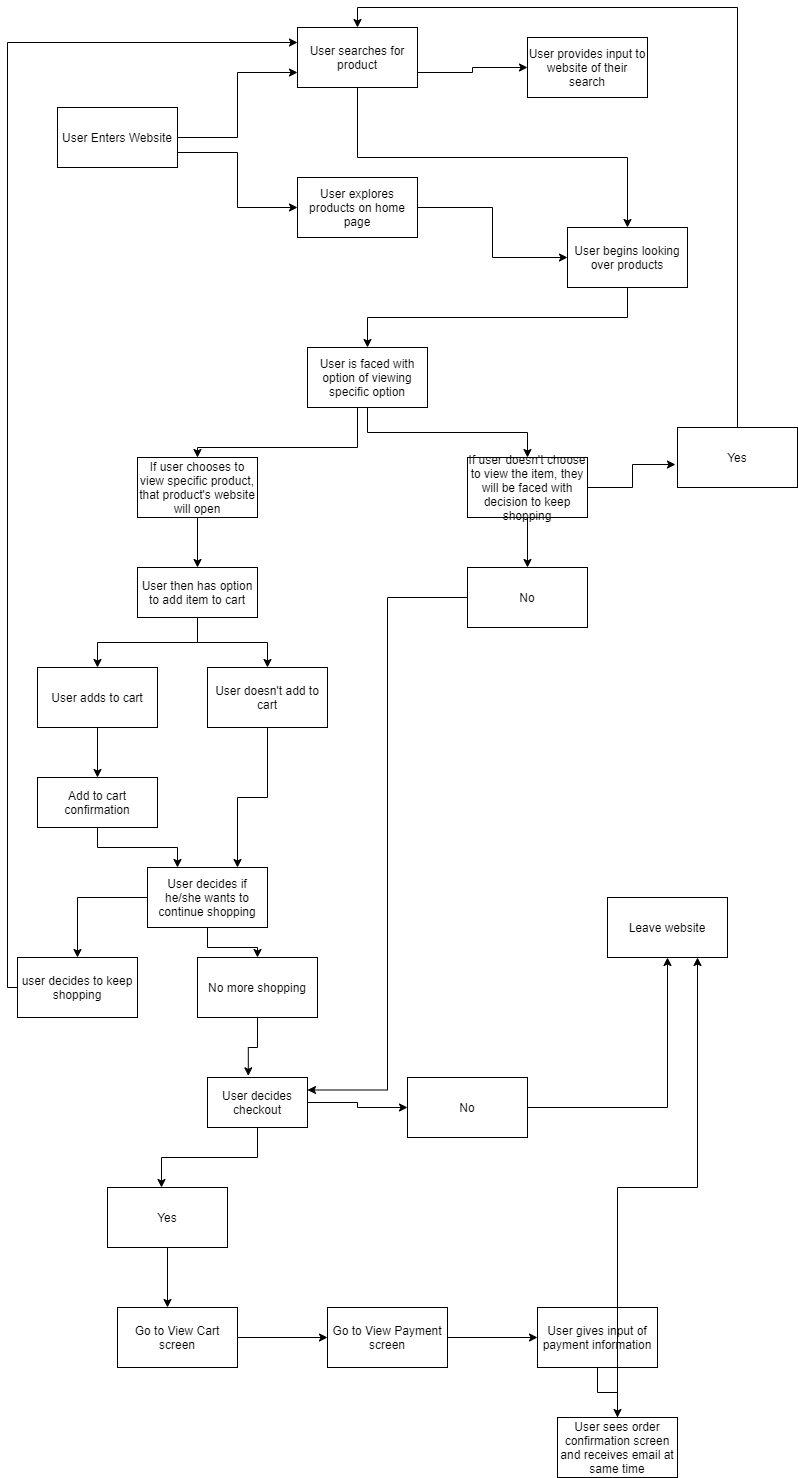

The diagram above was exported from draw.io. Its source (the exported page's mxGraphModel, read from the mxfile embedded in the PNG):
<mxGraphModel dx="987" dy="493" grid="1" gridSize="10" guides="1" tooltips="1" connect="1" arrows="1" fold="1" page="1" pageScale="1" pageWidth="850" pageHeight="1100" math="0" shadow="0">
  <root>
    <mxCell id="0" />
    <mxCell id="1" parent="0" />
    <mxCell id="4" style="edgeStyle=orthogonalEdgeStyle;rounded=0;orthogonalLoop=1;jettySize=auto;html=1;exitX=1;exitY=0.5;exitDx=0;exitDy=0;entryX=0;entryY=0.75;entryDx=0;entryDy=0;" edge="1" parent="1" source="2" target="3">
      <mxGeometry relative="1" as="geometry" />
    </mxCell>
    <mxCell id="6" style="edgeStyle=orthogonalEdgeStyle;rounded=0;orthogonalLoop=1;jettySize=auto;html=1;exitX=1;exitY=0.75;exitDx=0;exitDy=0;entryX=0;entryY=0.5;entryDx=0;entryDy=0;" edge="1" parent="1" source="2" target="5">
      <mxGeometry relative="1" as="geometry" />
    </mxCell>
    <mxCell id="2" value="User Enters Website" style="rounded=0;whiteSpace=wrap;html=1;" vertex="1" parent="1">
      <mxGeometry x="80" y="220" width="120" height="60" as="geometry" />
    </mxCell>
    <mxCell id="8" style="edgeStyle=orthogonalEdgeStyle;rounded=0;orthogonalLoop=1;jettySize=auto;html=1;exitX=1;exitY=0.75;exitDx=0;exitDy=0;" edge="1" parent="1" source="3" target="7">
      <mxGeometry relative="1" as="geometry" />
    </mxCell>
    <mxCell id="11" style="edgeStyle=orthogonalEdgeStyle;rounded=0;orthogonalLoop=1;jettySize=auto;html=1;exitX=0.5;exitY=1;exitDx=0;exitDy=0;entryX=0.5;entryY=0;entryDx=0;entryDy=0;" edge="1" parent="1" source="3" target="9">
      <mxGeometry relative="1" as="geometry" />
    </mxCell>
    <mxCell id="3" value="User searches for product" style="rounded=0;whiteSpace=wrap;html=1;" vertex="1" parent="1">
      <mxGeometry x="320" y="140" width="120" height="60" as="geometry" />
    </mxCell>
    <mxCell id="10" style="edgeStyle=orthogonalEdgeStyle;rounded=0;orthogonalLoop=1;jettySize=auto;html=1;exitX=1;exitY=0.5;exitDx=0;exitDy=0;entryX=0;entryY=0.5;entryDx=0;entryDy=0;" edge="1" parent="1" source="5" target="9">
      <mxGeometry relative="1" as="geometry" />
    </mxCell>
    <mxCell id="5" value="User explores products on home page" style="rounded=0;whiteSpace=wrap;html=1;" vertex="1" parent="1">
      <mxGeometry x="320" y="290" width="120" height="60" as="geometry" />
    </mxCell>
    <mxCell id="7" value="User provides input to website of their search" style="rounded=0;whiteSpace=wrap;html=1;" vertex="1" parent="1">
      <mxGeometry x="550" y="150" width="120" height="60" as="geometry" />
    </mxCell>
    <mxCell id="13" style="edgeStyle=orthogonalEdgeStyle;rounded=0;orthogonalLoop=1;jettySize=auto;html=1;exitX=0.5;exitY=1;exitDx=0;exitDy=0;entryX=0.5;entryY=0;entryDx=0;entryDy=0;" edge="1" parent="1" source="9" target="12">
      <mxGeometry relative="1" as="geometry" />
    </mxCell>
    <mxCell id="9" value="User begins looking over products" style="rounded=0;whiteSpace=wrap;html=1;" vertex="1" parent="1">
      <mxGeometry x="590" y="340" width="120" height="60" as="geometry" />
    </mxCell>
    <mxCell id="16" style="edgeStyle=orthogonalEdgeStyle;rounded=0;orthogonalLoop=1;jettySize=auto;html=1;entryX=0.5;entryY=0;entryDx=0;entryDy=0;" edge="1" parent="1" target="14">
      <mxGeometry relative="1" as="geometry">
        <mxPoint x="390" y="530" as="sourcePoint" />
        <Array as="points">
          <mxPoint x="390" y="520" />
          <mxPoint x="380" y="520" />
          <mxPoint x="380" y="560" />
          <mxPoint x="220" y="560" />
        </Array>
      </mxGeometry>
    </mxCell>
    <mxCell id="18" style="edgeStyle=orthogonalEdgeStyle;rounded=0;orthogonalLoop=1;jettySize=auto;html=1;exitX=0.5;exitY=1;exitDx=0;exitDy=0;entryX=0.5;entryY=0;entryDx=0;entryDy=0;" edge="1" parent="1" source="12" target="15">
      <mxGeometry relative="1" as="geometry" />
    </mxCell>
    <mxCell id="12" value="User is faced with option of viewing specific option&lt;br&gt;" style="rounded=0;whiteSpace=wrap;html=1;" vertex="1" parent="1">
      <mxGeometry x="330" y="460" width="120" height="60" as="geometry" />
    </mxCell>
    <mxCell id="20" style="edgeStyle=orthogonalEdgeStyle;rounded=0;orthogonalLoop=1;jettySize=auto;html=1;exitX=0.5;exitY=1;exitDx=0;exitDy=0;entryX=0.5;entryY=0;entryDx=0;entryDy=0;" edge="1" parent="1" source="14" target="19">
      <mxGeometry relative="1" as="geometry" />
    </mxCell>
    <mxCell id="14" value="If user chooses to view specific product, that product's website will open" style="rounded=0;whiteSpace=wrap;html=1;" vertex="1" parent="1">
      <mxGeometry x="160" y="570" width="120" height="60" as="geometry" />
    </mxCell>
    <mxCell id="36" style="edgeStyle=orthogonalEdgeStyle;rounded=0;orthogonalLoop=1;jettySize=auto;html=1;exitX=1;exitY=0.5;exitDx=0;exitDy=0;entryX=-0.017;entryY=0.617;entryDx=0;entryDy=0;entryPerimeter=0;" edge="1" parent="1" source="15" target="35">
      <mxGeometry relative="1" as="geometry" />
    </mxCell>
    <mxCell id="49" style="edgeStyle=orthogonalEdgeStyle;rounded=0;orthogonalLoop=1;jettySize=auto;html=1;exitX=0.5;exitY=1;exitDx=0;exitDy=0;" edge="1" parent="1" source="15" target="48">
      <mxGeometry relative="1" as="geometry" />
    </mxCell>
    <mxCell id="15" value="If user doesn't choose to view the item, they will be faced with decision to keep shopping" style="rounded=0;whiteSpace=wrap;html=1;" vertex="1" parent="1">
      <mxGeometry x="490" y="570" width="120" height="60" as="geometry" />
    </mxCell>
    <mxCell id="23" style="edgeStyle=orthogonalEdgeStyle;rounded=0;orthogonalLoop=1;jettySize=auto;html=1;entryX=0.5;entryY=0;entryDx=0;entryDy=0;" edge="1" parent="1" source="19" target="21">
      <mxGeometry relative="1" as="geometry" />
    </mxCell>
    <mxCell id="24" style="edgeStyle=orthogonalEdgeStyle;rounded=0;orthogonalLoop=1;jettySize=auto;html=1;exitX=0.5;exitY=1;exitDx=0;exitDy=0;" edge="1" parent="1" source="19" target="22">
      <mxGeometry relative="1" as="geometry" />
    </mxCell>
    <mxCell id="19" value="User then has option to add item to cart" style="rounded=0;whiteSpace=wrap;html=1;" vertex="1" parent="1">
      <mxGeometry x="160" y="680" width="120" height="50" as="geometry" />
    </mxCell>
    <mxCell id="26" style="edgeStyle=orthogonalEdgeStyle;rounded=0;orthogonalLoop=1;jettySize=auto;html=1;entryX=0.5;entryY=0;entryDx=0;entryDy=0;" edge="1" parent="1" source="21" target="25">
      <mxGeometry relative="1" as="geometry" />
    </mxCell>
    <mxCell id="21" value="User adds to cart" style="rounded=0;whiteSpace=wrap;html=1;" vertex="1" parent="1">
      <mxGeometry x="60" y="780" width="120" height="60" as="geometry" />
    </mxCell>
    <mxCell id="29" style="edgeStyle=orthogonalEdgeStyle;rounded=0;orthogonalLoop=1;jettySize=auto;html=1;entryX=0.75;entryY=0;entryDx=0;entryDy=0;" edge="1" parent="1" source="22" target="27">
      <mxGeometry relative="1" as="geometry" />
    </mxCell>
    <mxCell id="22" value="User doesn't add to cart" style="rounded=0;whiteSpace=wrap;html=1;" vertex="1" parent="1">
      <mxGeometry x="230" y="780" width="120" height="60" as="geometry" />
    </mxCell>
    <mxCell id="28" style="edgeStyle=orthogonalEdgeStyle;rounded=0;orthogonalLoop=1;jettySize=auto;html=1;entryX=0.25;entryY=0;entryDx=0;entryDy=0;" edge="1" parent="1" source="25" target="27">
      <mxGeometry relative="1" as="geometry" />
    </mxCell>
    <mxCell id="25" value="Add to cart confirmation" style="rounded=0;whiteSpace=wrap;html=1;" vertex="1" parent="1">
      <mxGeometry x="60" y="890" width="120" height="50" as="geometry" />
    </mxCell>
    <mxCell id="32" style="edgeStyle=orthogonalEdgeStyle;rounded=0;orthogonalLoop=1;jettySize=auto;html=1;exitX=0;exitY=0.5;exitDx=0;exitDy=0;entryX=0;entryY=0.25;entryDx=0;entryDy=0;" edge="1" parent="1" source="33" target="3">
      <mxGeometry relative="1" as="geometry">
        <Array as="points">
          <mxPoint x="30" y="1100" />
          <mxPoint x="30" y="155" />
        </Array>
      </mxGeometry>
    </mxCell>
    <mxCell id="34" style="edgeStyle=orthogonalEdgeStyle;rounded=0;orthogonalLoop=1;jettySize=auto;html=1;" edge="1" parent="1" source="27" target="33">
      <mxGeometry relative="1" as="geometry" />
    </mxCell>
    <mxCell id="39" style="edgeStyle=orthogonalEdgeStyle;rounded=0;orthogonalLoop=1;jettySize=auto;html=1;entryX=0.5;entryY=0;entryDx=0;entryDy=0;" edge="1" parent="1" source="27" target="38">
      <mxGeometry relative="1" as="geometry">
        <mxPoint x="230" y="1060" as="targetPoint" />
      </mxGeometry>
    </mxCell>
    <mxCell id="27" value="User decides if he/she wants to continue shopping" style="rounded=0;whiteSpace=wrap;html=1;" vertex="1" parent="1">
      <mxGeometry x="170" y="980" width="120" height="60" as="geometry" />
    </mxCell>
    <mxCell id="33" value="user decides to keep shopping" style="rounded=0;whiteSpace=wrap;html=1;" vertex="1" parent="1">
      <mxGeometry x="40" y="1070" width="120" height="60" as="geometry" />
    </mxCell>
    <mxCell id="37" style="edgeStyle=orthogonalEdgeStyle;rounded=0;orthogonalLoop=1;jettySize=auto;html=1;entryX=0.5;entryY=0;entryDx=0;entryDy=0;" edge="1" parent="1" source="35" target="3">
      <mxGeometry relative="1" as="geometry">
        <Array as="points">
          <mxPoint x="760" y="120" />
          <mxPoint x="380" y="120" />
        </Array>
      </mxGeometry>
    </mxCell>
    <mxCell id="35" value="Yes&lt;br&gt;" style="rounded=0;whiteSpace=wrap;html=1;" vertex="1" parent="1">
      <mxGeometry x="700" y="540" width="120" height="60" as="geometry" />
    </mxCell>
    <mxCell id="41" style="edgeStyle=orthogonalEdgeStyle;rounded=0;orthogonalLoop=1;jettySize=auto;html=1;entryX=0.408;entryY=-0.033;entryDx=0;entryDy=0;entryPerimeter=0;" edge="1" parent="1" source="38" target="40">
      <mxGeometry relative="1" as="geometry" />
    </mxCell>
    <mxCell id="38" value="No more shopping&lt;br&gt;" style="rounded=0;whiteSpace=wrap;html=1;" vertex="1" parent="1">
      <mxGeometry x="220" y="1070" width="120" height="60" as="geometry" />
    </mxCell>
    <mxCell id="43" style="edgeStyle=orthogonalEdgeStyle;rounded=0;orthogonalLoop=1;jettySize=auto;html=1;entryX=0.45;entryY=0;entryDx=0;entryDy=0;entryPerimeter=0;" edge="1" parent="1" source="40" target="42">
      <mxGeometry relative="1" as="geometry" />
    </mxCell>
    <mxCell id="45" style="edgeStyle=orthogonalEdgeStyle;rounded=0;orthogonalLoop=1;jettySize=auto;html=1;" edge="1" parent="1" source="40" target="44">
      <mxGeometry relative="1" as="geometry" />
    </mxCell>
    <mxCell id="40" value="User decides checkout" style="rounded=0;whiteSpace=wrap;html=1;" vertex="1" parent="1">
      <mxGeometry x="230" y="1190" width="100" height="50" as="geometry" />
    </mxCell>
    <mxCell id="54" value="" style="edgeStyle=orthogonalEdgeStyle;rounded=0;orthogonalLoop=1;jettySize=auto;html=1;" edge="1" parent="1" source="42" target="53">
      <mxGeometry relative="1" as="geometry">
        <Array as="points">
          <mxPoint x="200" y="1420" />
          <mxPoint x="200" y="1420" />
        </Array>
      </mxGeometry>
    </mxCell>
    <mxCell id="42" value="Yes" style="rounded=0;whiteSpace=wrap;html=1;" vertex="1" parent="1">
      <mxGeometry x="130" y="1300" width="120" height="60" as="geometry" />
    </mxCell>
    <mxCell id="47" style="edgeStyle=orthogonalEdgeStyle;rounded=0;orthogonalLoop=1;jettySize=auto;html=1;entryX=0.5;entryY=1;entryDx=0;entryDy=0;" edge="1" parent="1" source="44" target="46">
      <mxGeometry relative="1" as="geometry" />
    </mxCell>
    <mxCell id="44" value="No&lt;br&gt;" style="rounded=0;whiteSpace=wrap;html=1;" vertex="1" parent="1">
      <mxGeometry x="430" y="1190" width="120" height="60" as="geometry" />
    </mxCell>
    <mxCell id="46" value="Leave website" style="rounded=0;whiteSpace=wrap;html=1;" vertex="1" parent="1">
      <mxGeometry x="630" y="1010" width="120" height="60" as="geometry" />
    </mxCell>
    <mxCell id="52" style="edgeStyle=orthogonalEdgeStyle;rounded=0;orthogonalLoop=1;jettySize=auto;html=1;entryX=1;entryY=0.25;entryDx=0;entryDy=0;" edge="1" parent="1" source="48" target="40">
      <mxGeometry relative="1" as="geometry" />
    </mxCell>
    <mxCell id="48" value="No" style="rounded=0;whiteSpace=wrap;html=1;" vertex="1" parent="1">
      <mxGeometry x="490" y="680" width="120" height="60" as="geometry" />
    </mxCell>
    <mxCell id="56" style="edgeStyle=orthogonalEdgeStyle;rounded=0;orthogonalLoop=1;jettySize=auto;html=1;exitX=1;exitY=0.5;exitDx=0;exitDy=0;entryX=0;entryY=0.5;entryDx=0;entryDy=0;" edge="1" parent="1" source="53" target="55">
      <mxGeometry relative="1" as="geometry" />
    </mxCell>
    <mxCell id="53" value="Go to View Cart screen" style="rounded=0;whiteSpace=wrap;html=1;" vertex="1" parent="1">
      <mxGeometry x="140" y="1420" width="120" height="60" as="geometry" />
    </mxCell>
    <mxCell id="58" style="edgeStyle=orthogonalEdgeStyle;rounded=0;orthogonalLoop=1;jettySize=auto;html=1;exitX=1;exitY=0.5;exitDx=0;exitDy=0;entryX=0;entryY=0.5;entryDx=0;entryDy=0;" edge="1" parent="1" source="55" target="57">
      <mxGeometry relative="1" as="geometry" />
    </mxCell>
    <mxCell id="55" value="Go to View Payment screen" style="rounded=0;whiteSpace=wrap;html=1;" vertex="1" parent="1">
      <mxGeometry x="350" y="1420" width="120" height="60" as="geometry" />
    </mxCell>
    <mxCell id="60" style="edgeStyle=orthogonalEdgeStyle;rounded=0;orthogonalLoop=1;jettySize=auto;html=1;exitX=0.5;exitY=1;exitDx=0;exitDy=0;entryX=0.5;entryY=0;entryDx=0;entryDy=0;" edge="1" parent="1" source="57" target="59">
      <mxGeometry relative="1" as="geometry" />
    </mxCell>
    <mxCell id="57" value="User gives input of payment information" style="rounded=0;whiteSpace=wrap;html=1;" vertex="1" parent="1">
      <mxGeometry x="560" y="1420" width="120" height="60" as="geometry" />
    </mxCell>
    <mxCell id="63" style="edgeStyle=orthogonalEdgeStyle;rounded=0;orthogonalLoop=1;jettySize=auto;html=1;entryX=0.75;entryY=1;entryDx=0;entryDy=0;" edge="1" parent="1" source="59" target="46">
      <mxGeometry relative="1" as="geometry" />
    </mxCell>
    <mxCell id="59" value="User sees order confirmation screen and receives email at same time" style="rounded=0;whiteSpace=wrap;html=1;" vertex="1" parent="1">
      <mxGeometry x="580" y="1530" width="120" height="60" as="geometry" />
    </mxCell>
  </root>
</mxGraphModel>